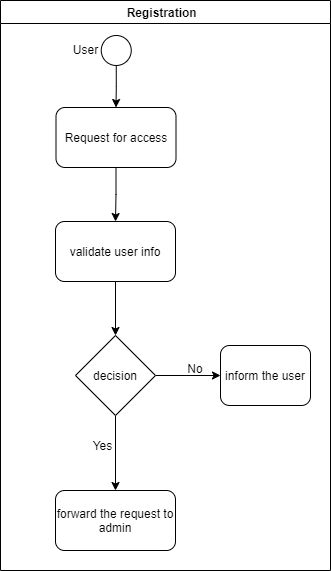

The diagram above was exported from draw.io. Its source (the exported page's mxGraphModel, read from the mxfile embedded in the PNG):
<mxGraphModel dx="1038" dy="521" grid="1" gridSize="10" guides="1" tooltips="1" connect="1" arrows="1" fold="1" page="1" pageScale="1" pageWidth="1169" pageHeight="826" background="none" math="0" shadow="0">
  <root>
    <mxCell id="0" />
    <mxCell id="1" parent="0" />
    <mxCell id="2" value="Registration  " style="swimlane;whiteSpace=wrap" parent="1" vertex="1">
      <mxGeometry x="170" y="210" width="330" height="570" as="geometry" />
    </mxCell>
    <mxCell id="T4h9-PL4007GYRKv1yvB-53" style="edgeStyle=orthogonalEdgeStyle;rounded=0;orthogonalLoop=1;jettySize=auto;html=1;entryX=0.5;entryY=0;entryDx=0;entryDy=0;" edge="1" parent="2" source="T4h9-PL4007GYRKv1yvB-41" target="T4h9-PL4007GYRKv1yvB-44">
      <mxGeometry relative="1" as="geometry" />
    </mxCell>
    <mxCell id="T4h9-PL4007GYRKv1yvB-41" value="Request for access" style="rounded=1;whiteSpace=wrap;html=1;" vertex="1" parent="2">
      <mxGeometry x="55.5" y="107" width="120" height="60" as="geometry" />
    </mxCell>
    <mxCell id="T4h9-PL4007GYRKv1yvB-56" style="edgeStyle=orthogonalEdgeStyle;rounded=0;orthogonalLoop=1;jettySize=auto;html=1;entryX=0.5;entryY=0;entryDx=0;entryDy=0;" edge="1" parent="2" source="T4h9-PL4007GYRKv1yvB-44" target="T4h9-PL4007GYRKv1yvB-47">
      <mxGeometry relative="1" as="geometry" />
    </mxCell>
    <mxCell id="T4h9-PL4007GYRKv1yvB-44" value="validate user info" style="rounded=1;whiteSpace=wrap;html=1;" vertex="1" parent="2">
      <mxGeometry x="55" y="221" width="120" height="60" as="geometry" />
    </mxCell>
    <mxCell id="T4h9-PL4007GYRKv1yvB-45" value="forward the request to admin" style="rounded=1;whiteSpace=wrap;html=1;" vertex="1" parent="2">
      <mxGeometry x="55" y="490" width="120" height="60" as="geometry" />
    </mxCell>
    <mxCell id="T4h9-PL4007GYRKv1yvB-58" style="edgeStyle=orthogonalEdgeStyle;rounded=0;orthogonalLoop=1;jettySize=auto;html=1;entryX=0.5;entryY=0;entryDx=0;entryDy=0;" edge="1" parent="2" source="T4h9-PL4007GYRKv1yvB-47" target="T4h9-PL4007GYRKv1yvB-45">
      <mxGeometry relative="1" as="geometry" />
    </mxCell>
    <mxCell id="T4h9-PL4007GYRKv1yvB-60" style="edgeStyle=orthogonalEdgeStyle;rounded=0;orthogonalLoop=1;jettySize=auto;html=1;entryX=0;entryY=0.5;entryDx=0;entryDy=0;" edge="1" parent="2" source="T4h9-PL4007GYRKv1yvB-47" target="T4h9-PL4007GYRKv1yvB-43">
      <mxGeometry relative="1" as="geometry" />
    </mxCell>
    <mxCell id="T4h9-PL4007GYRKv1yvB-47" value="decision" style="rhombus;whiteSpace=wrap;html=1;" vertex="1" parent="2">
      <mxGeometry x="75" y="335" width="80" height="80" as="geometry" />
    </mxCell>
    <mxCell id="T4h9-PL4007GYRKv1yvB-48" value="User" style="text;html=1;align=center;verticalAlign=middle;resizable=0;points=[];autosize=1;strokeColor=none;fillColor=none;" vertex="1" parent="2">
      <mxGeometry x="65" y="39" width="40" height="20" as="geometry" />
    </mxCell>
    <mxCell id="T4h9-PL4007GYRKv1yvB-52" style="edgeStyle=orthogonalEdgeStyle;rounded=0;orthogonalLoop=1;jettySize=auto;html=1;" edge="1" parent="2" source="T4h9-PL4007GYRKv1yvB-50" target="T4h9-PL4007GYRKv1yvB-41">
      <mxGeometry relative="1" as="geometry" />
    </mxCell>
    <mxCell id="T4h9-PL4007GYRKv1yvB-50" value="" style="ellipse;whiteSpace=wrap;html=1;aspect=fixed;" vertex="1" parent="2">
      <mxGeometry x="100.75" y="35" width="30" height="30" as="geometry" />
    </mxCell>
    <mxCell id="T4h9-PL4007GYRKv1yvB-59" value="Yes" style="text;html=1;strokeColor=none;fillColor=none;align=center;verticalAlign=middle;whiteSpace=wrap;rounded=0;" vertex="1" parent="2">
      <mxGeometry x="90" y="440" width="25" height="10" as="geometry" />
    </mxCell>
    <mxCell id="T4h9-PL4007GYRKv1yvB-43" value="inform the user" style="rounded=1;whiteSpace=wrap;html=1;" vertex="1" parent="2">
      <mxGeometry x="220" y="345" width="90" height="60" as="geometry" />
    </mxCell>
    <mxCell id="T4h9-PL4007GYRKv1yvB-61" value="No" style="text;html=1;strokeColor=none;fillColor=none;align=center;verticalAlign=middle;whiteSpace=wrap;rounded=0;" vertex="1" parent="2">
      <mxGeometry x="180" y="360" width="30" height="15" as="geometry" />
    </mxCell>
  </root>
</mxGraphModel>